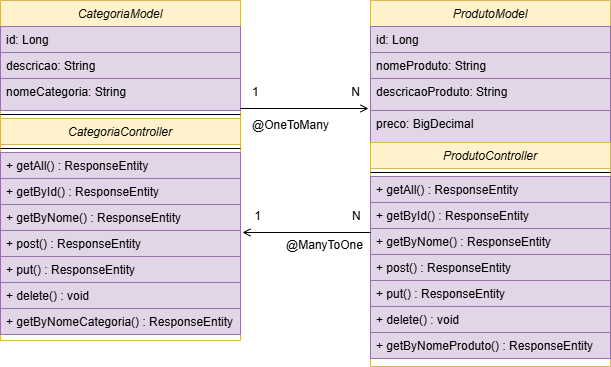

The diagram above was exported from draw.io. Its source (the exported page's mxGraphModel, read from the mxfile embedded in the PNG):
<mxGraphModel dx="814" dy="355" grid="1" gridSize="10" guides="1" tooltips="1" connect="1" arrows="1" fold="1" page="1" pageScale="1" pageWidth="827" pageHeight="1169" math="0" shadow="0">
  <root>
    <mxCell id="WIyWlLk6GJQsqaUBKTNV-0" />
    <mxCell id="WIyWlLk6GJQsqaUBKTNV-1" parent="WIyWlLk6GJQsqaUBKTNV-0" />
    <mxCell id="zkfFHV4jXpPFQw0GAbJ--0" value="CategoriaModel" style="swimlane;fontStyle=2;align=center;verticalAlign=top;childLayout=stackLayout;horizontal=1;startSize=26;horizontalStack=0;resizeParent=1;resizeLast=0;collapsible=1;marginBottom=0;rounded=0;shadow=0;strokeWidth=1;fillColor=#fff2cc;strokeColor=#d6b656;" parent="WIyWlLk6GJQsqaUBKTNV-1" vertex="1">
      <mxGeometry x="140" y="120" width="240" height="340" as="geometry">
        <mxRectangle x="230" y="140" width="160" height="26" as="alternateBounds" />
      </mxGeometry>
    </mxCell>
    <mxCell id="zkfFHV4jXpPFQw0GAbJ--1" value="id: Long" style="text;align=left;verticalAlign=top;spacingLeft=4;spacingRight=4;overflow=hidden;rotatable=0;points=[[0,0.5],[1,0.5]];portConstraint=eastwest;fillColor=#e1d5e7;strokeColor=#9673a6;" parent="zkfFHV4jXpPFQw0GAbJ--0" vertex="1">
      <mxGeometry y="26" width="240" height="26" as="geometry" />
    </mxCell>
    <mxCell id="zkfFHV4jXpPFQw0GAbJ--2" value="descricao: String" style="text;align=left;verticalAlign=top;spacingLeft=4;spacingRight=4;overflow=hidden;rotatable=0;points=[[0,0.5],[1,0.5]];portConstraint=eastwest;rounded=0;shadow=0;html=0;fillColor=#e1d5e7;strokeColor=#9673a6;" parent="zkfFHV4jXpPFQw0GAbJ--0" vertex="1">
      <mxGeometry y="52" width="240" height="26" as="geometry" />
    </mxCell>
    <mxCell id="zkfFHV4jXpPFQw0GAbJ--3" value="nomeCategoria: String" style="text;align=left;verticalAlign=top;spacingLeft=4;spacingRight=4;overflow=hidden;rotatable=0;points=[[0,0.5],[1,0.5]];portConstraint=eastwest;rounded=0;shadow=0;html=0;fillColor=#e1d5e7;strokeColor=#9673a6;" parent="zkfFHV4jXpPFQw0GAbJ--0" vertex="1">
      <mxGeometry y="78" width="240" height="32" as="geometry" />
    </mxCell>
    <mxCell id="zkfFHV4jXpPFQw0GAbJ--4" value="" style="line;html=1;strokeWidth=1;align=left;verticalAlign=middle;spacingTop=-1;spacingLeft=3;spacingRight=3;rotatable=0;labelPosition=right;points=[];portConstraint=eastwest;" parent="zkfFHV4jXpPFQw0GAbJ--0" vertex="1">
      <mxGeometry y="110" width="240" height="8" as="geometry" />
    </mxCell>
    <mxCell id="jUcMng1CFZdTsoR8F4ut-2" value="CategoriaController" style="text;align=center;verticalAlign=top;spacingLeft=4;spacingRight=4;overflow=hidden;rotatable=0;points=[[0,0.5],[1,0.5]];portConstraint=eastwest;fontStyle=2;fillColor=#fff2cc;strokeColor=#d6b656;" vertex="1" parent="zkfFHV4jXpPFQw0GAbJ--0">
      <mxGeometry y="118" width="240" height="26" as="geometry" />
    </mxCell>
    <mxCell id="jUcMng1CFZdTsoR8F4ut-3" value="" style="line;html=1;strokeWidth=1;align=left;verticalAlign=middle;spacingTop=-1;spacingLeft=3;spacingRight=3;rotatable=0;labelPosition=right;points=[];portConstraint=eastwest;" vertex="1" parent="zkfFHV4jXpPFQw0GAbJ--0">
      <mxGeometry y="144" width="240" height="8" as="geometry" />
    </mxCell>
    <mxCell id="jUcMng1CFZdTsoR8F4ut-4" value="+ getAll() : ResponseEntity" style="text;align=left;verticalAlign=top;spacingLeft=4;spacingRight=4;overflow=hidden;rotatable=0;points=[[0,0.5],[1,0.5]];portConstraint=eastwest;fillColor=#e1d5e7;strokeColor=#9673a6;" vertex="1" parent="zkfFHV4jXpPFQw0GAbJ--0">
      <mxGeometry y="152" width="240" height="26" as="geometry" />
    </mxCell>
    <mxCell id="jUcMng1CFZdTsoR8F4ut-5" value="+ getById() : ResponseEntity" style="text;align=left;verticalAlign=top;spacingLeft=4;spacingRight=4;overflow=hidden;rotatable=0;points=[[0,0.5],[1,0.5]];portConstraint=eastwest;fillColor=#e1d5e7;strokeColor=#9673a6;" vertex="1" parent="zkfFHV4jXpPFQw0GAbJ--0">
      <mxGeometry y="178" width="240" height="26" as="geometry" />
    </mxCell>
    <mxCell id="jUcMng1CFZdTsoR8F4ut-6" value="+ getByNome() : ResponseEntity" style="text;align=left;verticalAlign=top;spacingLeft=4;spacingRight=4;overflow=hidden;rotatable=0;points=[[0,0.5],[1,0.5]];portConstraint=eastwest;fillColor=#e1d5e7;strokeColor=#9673a6;" vertex="1" parent="zkfFHV4jXpPFQw0GAbJ--0">
      <mxGeometry y="204" width="240" height="26" as="geometry" />
    </mxCell>
    <mxCell id="jUcMng1CFZdTsoR8F4ut-7" value="+ post() : ResponseEntity" style="text;align=left;verticalAlign=top;spacingLeft=4;spacingRight=4;overflow=hidden;rotatable=0;points=[[0,0.5],[1,0.5]];portConstraint=eastwest;fillColor=#e1d5e7;strokeColor=#9673a6;" vertex="1" parent="zkfFHV4jXpPFQw0GAbJ--0">
      <mxGeometry y="230" width="240" height="26" as="geometry" />
    </mxCell>
    <mxCell id="jUcMng1CFZdTsoR8F4ut-8" value="+ put() : ResponseEntity" style="text;align=left;verticalAlign=top;spacingLeft=4;spacingRight=4;overflow=hidden;rotatable=0;points=[[0,0.5],[1,0.5]];portConstraint=eastwest;fillColor=#e1d5e7;strokeColor=#9673a6;" vertex="1" parent="zkfFHV4jXpPFQw0GAbJ--0">
      <mxGeometry y="256" width="240" height="26" as="geometry" />
    </mxCell>
    <mxCell id="jUcMng1CFZdTsoR8F4ut-9" value="+ delete() : void" style="text;align=left;verticalAlign=top;spacingLeft=4;spacingRight=4;overflow=hidden;rotatable=0;points=[[0,0.5],[1,0.5]];portConstraint=eastwest;fillColor=#e1d5e7;strokeColor=#9673a6;" vertex="1" parent="zkfFHV4jXpPFQw0GAbJ--0">
      <mxGeometry y="282" width="240" height="26" as="geometry" />
    </mxCell>
    <mxCell id="jUcMng1CFZdTsoR8F4ut-10" value="+ getByNomeCategoria() : ResponseEntity" style="text;align=left;verticalAlign=top;spacingLeft=4;spacingRight=4;overflow=hidden;rotatable=0;points=[[0,0.5],[1,0.5]];portConstraint=eastwest;fillColor=#e1d5e7;strokeColor=#9673a6;" vertex="1" parent="zkfFHV4jXpPFQw0GAbJ--0">
      <mxGeometry y="308" width="240" height="26" as="geometry" />
    </mxCell>
    <mxCell id="zkfFHV4jXpPFQw0GAbJ--26" value="" style="endArrow=open;shadow=0;strokeWidth=1;rounded=0;curved=0;endFill=1;edgeStyle=elbowEdgeStyle;elbow=vertical;" parent="WIyWlLk6GJQsqaUBKTNV-1" source="zkfFHV4jXpPFQw0GAbJ--0" edge="1">
      <mxGeometry x="0.5" y="41" relative="1" as="geometry">
        <mxPoint x="380" y="192" as="sourcePoint" />
        <mxPoint x="508" y="228.33333333333337" as="targetPoint" />
        <mxPoint x="-40" y="32" as="offset" />
      </mxGeometry>
    </mxCell>
    <mxCell id="zkfFHV4jXpPFQw0GAbJ--27" value="1" style="resizable=0;align=left;verticalAlign=bottom;labelBackgroundColor=none;fontSize=12;" parent="zkfFHV4jXpPFQw0GAbJ--26" connectable="0" vertex="1">
      <mxGeometry x="-1" relative="1" as="geometry">
        <mxPoint x="10" y="-8" as="offset" />
      </mxGeometry>
    </mxCell>
    <mxCell id="zkfFHV4jXpPFQw0GAbJ--28" value="N" style="resizable=0;align=right;verticalAlign=bottom;labelBackgroundColor=none;fontSize=12;" parent="zkfFHV4jXpPFQw0GAbJ--26" connectable="0" vertex="1">
      <mxGeometry x="1" relative="1" as="geometry">
        <mxPoint x="-7" y="-8" as="offset" />
      </mxGeometry>
    </mxCell>
    <mxCell id="jUcMng1CFZdTsoR8F4ut-11" value="ProdutoModel" style="swimlane;fontStyle=2;align=center;verticalAlign=top;childLayout=stackLayout;horizontal=1;startSize=26;horizontalStack=0;resizeParent=1;resizeLast=0;collapsible=1;marginBottom=0;rounded=0;shadow=0;strokeWidth=1;fillColor=#fff2cc;strokeColor=#d6b656;" vertex="1" parent="WIyWlLk6GJQsqaUBKTNV-1">
      <mxGeometry x="510" y="120" width="240" height="366" as="geometry">
        <mxRectangle x="230" y="140" width="160" height="26" as="alternateBounds" />
      </mxGeometry>
    </mxCell>
    <mxCell id="jUcMng1CFZdTsoR8F4ut-12" value="id: Long" style="text;align=left;verticalAlign=top;spacingLeft=4;spacingRight=4;overflow=hidden;rotatable=0;points=[[0,0.5],[1,0.5]];portConstraint=eastwest;fillColor=#e1d5e7;strokeColor=#9673a6;" vertex="1" parent="jUcMng1CFZdTsoR8F4ut-11">
      <mxGeometry y="26" width="240" height="26" as="geometry" />
    </mxCell>
    <mxCell id="jUcMng1CFZdTsoR8F4ut-13" value="nomeProduto: String" style="text;align=left;verticalAlign=top;spacingLeft=4;spacingRight=4;overflow=hidden;rotatable=0;points=[[0,0.5],[1,0.5]];portConstraint=eastwest;rounded=0;shadow=0;html=0;fillColor=#e1d5e7;strokeColor=#9673a6;" vertex="1" parent="jUcMng1CFZdTsoR8F4ut-11">
      <mxGeometry y="52" width="240" height="26" as="geometry" />
    </mxCell>
    <mxCell id="jUcMng1CFZdTsoR8F4ut-14" value="descricaoProduto: String" style="text;align=left;verticalAlign=top;spacingLeft=4;spacingRight=4;overflow=hidden;rotatable=0;points=[[0,0.5],[1,0.5]];portConstraint=eastwest;rounded=0;shadow=0;html=0;fillColor=#e1d5e7;strokeColor=#9673a6;" vertex="1" parent="jUcMng1CFZdTsoR8F4ut-11">
      <mxGeometry y="78" width="240" height="32" as="geometry" />
    </mxCell>
    <mxCell id="jUcMng1CFZdTsoR8F4ut-30" value="preco: BigDecimal" style="text;align=left;verticalAlign=top;spacingLeft=4;spacingRight=4;overflow=hidden;rotatable=0;points=[[0,0.5],[1,0.5]];portConstraint=eastwest;rounded=0;shadow=0;html=0;fillColor=#e1d5e7;strokeColor=#9673a6;" vertex="1" parent="jUcMng1CFZdTsoR8F4ut-11">
      <mxGeometry y="110" width="240" height="32" as="geometry" />
    </mxCell>
    <mxCell id="jUcMng1CFZdTsoR8F4ut-16" value="ProdutoController" style="text;align=center;verticalAlign=top;spacingLeft=4;spacingRight=4;overflow=hidden;rotatable=0;points=[[0,0.5],[1,0.5]];portConstraint=eastwest;fontStyle=2;fillColor=#fff2cc;strokeColor=#d6b656;" vertex="1" parent="jUcMng1CFZdTsoR8F4ut-11">
      <mxGeometry y="142" width="240" height="26" as="geometry" />
    </mxCell>
    <mxCell id="jUcMng1CFZdTsoR8F4ut-17" value="" style="line;html=1;strokeWidth=1;align=left;verticalAlign=middle;spacingTop=-1;spacingLeft=3;spacingRight=3;rotatable=0;labelPosition=right;points=[];portConstraint=eastwest;" vertex="1" parent="jUcMng1CFZdTsoR8F4ut-11">
      <mxGeometry y="168" width="240" height="8" as="geometry" />
    </mxCell>
    <mxCell id="jUcMng1CFZdTsoR8F4ut-18" value="+ getAll() : ResponseEntity" style="text;align=left;verticalAlign=top;spacingLeft=4;spacingRight=4;overflow=hidden;rotatable=0;points=[[0,0.5],[1,0.5]];portConstraint=eastwest;fillColor=#e1d5e7;strokeColor=#9673a6;" vertex="1" parent="jUcMng1CFZdTsoR8F4ut-11">
      <mxGeometry y="176" width="240" height="26" as="geometry" />
    </mxCell>
    <mxCell id="jUcMng1CFZdTsoR8F4ut-19" value="+ getById() : ResponseEntity" style="text;align=left;verticalAlign=top;spacingLeft=4;spacingRight=4;overflow=hidden;rotatable=0;points=[[0,0.5],[1,0.5]];portConstraint=eastwest;fillColor=#e1d5e7;strokeColor=#9673a6;" vertex="1" parent="jUcMng1CFZdTsoR8F4ut-11">
      <mxGeometry y="202" width="240" height="26" as="geometry" />
    </mxCell>
    <mxCell id="jUcMng1CFZdTsoR8F4ut-20" value="+ getByNome() : ResponseEntity" style="text;align=left;verticalAlign=top;spacingLeft=4;spacingRight=4;overflow=hidden;rotatable=0;points=[[0,0.5],[1,0.5]];portConstraint=eastwest;fillColor=#e1d5e7;strokeColor=#9673a6;" vertex="1" parent="jUcMng1CFZdTsoR8F4ut-11">
      <mxGeometry y="228" width="240" height="26" as="geometry" />
    </mxCell>
    <mxCell id="jUcMng1CFZdTsoR8F4ut-21" value="+ post() : ResponseEntity" style="text;align=left;verticalAlign=top;spacingLeft=4;spacingRight=4;overflow=hidden;rotatable=0;points=[[0,0.5],[1,0.5]];portConstraint=eastwest;fillColor=#e1d5e7;strokeColor=#9673a6;" vertex="1" parent="jUcMng1CFZdTsoR8F4ut-11">
      <mxGeometry y="254" width="240" height="26" as="geometry" />
    </mxCell>
    <mxCell id="jUcMng1CFZdTsoR8F4ut-22" value="+ put() : ResponseEntity" style="text;align=left;verticalAlign=top;spacingLeft=4;spacingRight=4;overflow=hidden;rotatable=0;points=[[0,0.5],[1,0.5]];portConstraint=eastwest;fillColor=#e1d5e7;strokeColor=#9673a6;" vertex="1" parent="jUcMng1CFZdTsoR8F4ut-11">
      <mxGeometry y="280" width="240" height="26" as="geometry" />
    </mxCell>
    <mxCell id="jUcMng1CFZdTsoR8F4ut-23" value="+ delete() : void" style="text;align=left;verticalAlign=top;spacingLeft=4;spacingRight=4;overflow=hidden;rotatable=0;points=[[0,0.5],[1,0.5]];portConstraint=eastwest;fillColor=#e1d5e7;strokeColor=#9673a6;" vertex="1" parent="jUcMng1CFZdTsoR8F4ut-11">
      <mxGeometry y="306" width="240" height="26" as="geometry" />
    </mxCell>
    <mxCell id="jUcMng1CFZdTsoR8F4ut-24" value="+ getByNomeProduto() : ResponseEntity" style="text;align=left;verticalAlign=top;spacingLeft=4;spacingRight=4;overflow=hidden;rotatable=0;points=[[0,0.5],[1,0.5]];portConstraint=eastwest;fillColor=#e1d5e7;strokeColor=#9673a6;" vertex="1" parent="jUcMng1CFZdTsoR8F4ut-11">
      <mxGeometry y="332" width="240" height="26" as="geometry" />
    </mxCell>
    <mxCell id="jUcMng1CFZdTsoR8F4ut-25" value="" style="endArrow=open;shadow=0;strokeWidth=1;rounded=0;curved=0;endFill=1;edgeStyle=elbowEdgeStyle;elbow=vertical;entryX=1.008;entryY=0.064;entryDx=0;entryDy=0;entryPerimeter=0;" edge="1" parent="WIyWlLk6GJQsqaUBKTNV-1" target="jUcMng1CFZdTsoR8F4ut-7">
      <mxGeometry x="0.5" y="41" relative="1" as="geometry">
        <mxPoint x="510" y="352" as="sourcePoint" />
        <mxPoint x="390" y="352" as="targetPoint" />
        <mxPoint x="-40" y="32" as="offset" />
      </mxGeometry>
    </mxCell>
    <mxCell id="jUcMng1CFZdTsoR8F4ut-26" value="N" style="resizable=0;align=left;verticalAlign=bottom;labelBackgroundColor=none;fontSize=12;" connectable="0" vertex="1" parent="jUcMng1CFZdTsoR8F4ut-25">
      <mxGeometry x="-1" relative="1" as="geometry">
        <mxPoint x="-20" y="-8" as="offset" />
      </mxGeometry>
    </mxCell>
    <mxCell id="jUcMng1CFZdTsoR8F4ut-27" value="1" style="resizable=0;align=right;verticalAlign=bottom;labelBackgroundColor=none;fontSize=12;" connectable="0" vertex="1" parent="jUcMng1CFZdTsoR8F4ut-25">
      <mxGeometry x="1" relative="1" as="geometry">
        <mxPoint x="20" y="-8" as="offset" />
      </mxGeometry>
    </mxCell>
    <mxCell id="jUcMng1CFZdTsoR8F4ut-28" value="@OneToMany" style="text;html=1;align=center;verticalAlign=middle;resizable=0;points=[];autosize=1;strokeColor=none;fillColor=none;" vertex="1" parent="WIyWlLk6GJQsqaUBKTNV-1">
      <mxGeometry x="380" y="230" width="100" height="30" as="geometry" />
    </mxCell>
    <mxCell id="jUcMng1CFZdTsoR8F4ut-29" value="@ManyToOne" style="text;html=1;align=center;verticalAlign=middle;resizable=0;points=[];autosize=1;strokeColor=none;fillColor=none;" vertex="1" parent="WIyWlLk6GJQsqaUBKTNV-1">
      <mxGeometry x="414" y="350" width="100" height="30" as="geometry" />
    </mxCell>
  </root>
</mxGraphModel>